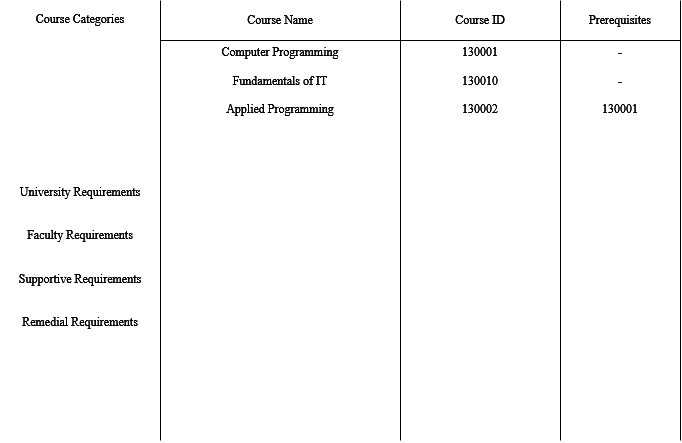

The diagram above was exported from draw.io. Its source (the exported page's mxGraphModel, read from the mxfile embedded in the PNG):
<mxGraphModel dx="864" dy="936" grid="1" gridSize="10" guides="1" tooltips="1" connect="1" arrows="1" fold="1" page="1" pageScale="1" pageWidth="1600" pageHeight="900" background="light-dark(#ffffff, #121212)" math="0" shadow="0">
  <root>
    <mxCell id="0" />
    <mxCell id="1" parent="0" />
    <mxCell id="7eok4kXdlzpnzPDSlEBk-1" edge="1" parent="1" style="endArrow=none;html=1;rounded=0;defaultLabelBackgroundColor=page;labelPadding=0 4;" value="">
      <mxGeometry height="50" relative="1" width="50" as="geometry">
        <mxPoint x="160" y="440" as="sourcePoint" />
        <mxPoint x="160" as="targetPoint" />
      </mxGeometry>
    </mxCell>
    <mxCell id="7eok4kXdlzpnzPDSlEBk-2" parent="1" style="text;html=1;whiteSpace=wrap;strokeColor=none;fillColor=none;align=center;verticalAlign=middle;rounded=0;" value="&lt;div&gt;Course Categories&lt;/div&gt;&lt;div&gt;&lt;br&gt;&lt;/div&gt;&lt;div&gt;&lt;br&gt;&lt;/div&gt;&lt;div&gt;&lt;br&gt;&lt;/div&gt;&lt;div&gt;&lt;br&gt;&lt;/div&gt;&lt;div&gt;&lt;br&gt;&lt;/div&gt;&lt;div&gt;&lt;br&gt;&lt;/div&gt;&lt;div&gt;&lt;br&gt;&lt;/div&gt;&lt;div&gt;&lt;br&gt;&lt;/div&gt;&lt;div&gt;&lt;br&gt;&lt;/div&gt;&lt;div&gt;&lt;br&gt;&lt;/div&gt;&lt;div&gt;&lt;br&gt;&lt;/div&gt;&lt;div&gt;University Requirements&lt;/div&gt;&lt;div&gt;&lt;br&gt;&lt;/div&gt;&lt;div&gt;&lt;br&gt;&lt;/div&gt;&lt;div&gt;&lt;span style=&quot;color: light-dark(rgb(0, 0, 0), rgb(0, 102, 0));&quot;&gt;Faculty Requirements&lt;/span&gt;&lt;/div&gt;&lt;div&gt;&lt;br&gt;&lt;/div&gt;&lt;div&gt;&lt;br&gt;&lt;/div&gt;&lt;div&gt;Supportive Requirements&lt;/div&gt;&lt;div&gt;&lt;br&gt;&lt;/div&gt;&lt;div&gt;&lt;br&gt;&lt;/div&gt;&lt;div&gt;Remedial Requirements&lt;/div&gt;" vertex="1">
      <mxGeometry height="340" width="160" as="geometry" />
    </mxCell>
    <mxCell id="7eok4kXdlzpnzPDSlEBk-6" edge="1" parent="1" style="endArrow=none;html=1;rounded=0;defaultLabelBackgroundColor=page;labelPadding=0 4;" value="">
      <mxGeometry height="50" relative="1" width="50" as="geometry">
        <mxPoint x="160" y="40" as="sourcePoint" />
        <mxPoint x="680" y="40" as="targetPoint" />
      </mxGeometry>
    </mxCell>
    <mxCell id="7eok4kXdlzpnzPDSlEBk-7" edge="1" parent="1" style="endArrow=none;html=1;rounded=0;defaultLabelBackgroundColor=page;labelPadding=0 4;" value="">
      <mxGeometry height="50" relative="1" width="50" as="geometry">
        <mxPoint x="400" y="440" as="sourcePoint" />
        <mxPoint x="400" as="targetPoint" />
      </mxGeometry>
    </mxCell>
    <mxCell id="7eok4kXdlzpnzPDSlEBk-8" parent="1" style="text;html=1;whiteSpace=wrap;strokeColor=none;fillColor=none;align=center;verticalAlign=middle;rounded=0;" value="Course Name" vertex="1">
      <mxGeometry height="30" width="80" x="240" y="4" as="geometry" />
    </mxCell>
    <mxCell id="7eok4kXdlzpnzPDSlEBk-11" parent="1" style="text;html=1;whiteSpace=wrap;strokeColor=none;fillColor=none;align=center;verticalAlign=middle;rounded=0;" value="&lt;div&gt;Computer Programming&lt;/div&gt;&lt;div&gt;&lt;br&gt;&lt;/div&gt;&lt;div&gt;Fundamentals of IT&lt;/div&gt;&lt;div&gt;&lt;br&gt;&lt;/div&gt;&lt;div&gt;&lt;span style=&quot;color: light-dark(rgb(0, 0, 0), rgb(102, 0, 0));&quot;&gt;Applied Programming&lt;/span&gt;&lt;/div&gt;" vertex="1">
      <mxGeometry height="80" width="240" x="160" y="40" as="geometry" />
    </mxCell>
    <mxCell id="7eok4kXdlzpnzPDSlEBk-12" edge="1" parent="1" style="endArrow=none;html=1;rounded=0;defaultLabelBackgroundColor=page;labelPadding=0 4;" value="">
      <mxGeometry height="50" relative="1" width="50" as="geometry">
        <mxPoint x="560" y="440" as="sourcePoint" />
        <mxPoint x="560" as="targetPoint" />
      </mxGeometry>
    </mxCell>
    <mxCell id="7eok4kXdlzpnzPDSlEBk-13" parent="1" style="text;html=1;whiteSpace=wrap;strokeColor=none;fillColor=none;align=center;verticalAlign=middle;rounded=0;" value="Course ID" vertex="1">
      <mxGeometry height="30" width="60" x="450" y="4" as="geometry" />
    </mxCell>
    <mxCell id="7eok4kXdlzpnzPDSlEBk-14" parent="1" style="text;html=1;whiteSpace=wrap;strokeColor=none;fillColor=none;align=center;verticalAlign=middle;rounded=0;" value="&lt;div&gt;130001&lt;/div&gt;&lt;div&gt;&lt;br&gt;&lt;/div&gt;&lt;div&gt;130010&lt;/div&gt;&lt;div&gt;&lt;br&gt;&lt;/div&gt;&lt;div&gt;&lt;span style=&quot;color: light-dark(rgb(0, 0, 0), rgb(102, 0, 0));&quot;&gt;130002&lt;/span&gt;&lt;/div&gt;" vertex="1">
      <mxGeometry height="80" width="60" x="450" y="40" as="geometry" />
    </mxCell>
    <mxCell id="7eok4kXdlzpnzPDSlEBk-15" edge="1" parent="1" style="endArrow=none;html=1;rounded=0;defaultLabelBackgroundColor=page;labelPadding=0 4;" value="">
      <mxGeometry height="50" relative="1" width="50" as="geometry">
        <mxPoint x="680" y="440" as="sourcePoint" />
        <mxPoint x="680" as="targetPoint" />
      </mxGeometry>
    </mxCell>
    <mxCell id="7eok4kXdlzpnzPDSlEBk-29" parent="1" style="text;html=1;whiteSpace=wrap;strokeColor=none;fillColor=none;align=center;verticalAlign=middle;rounded=0;" value="Prerequisites" vertex="1">
      <mxGeometry height="30" width="80" x="580" y="4" as="geometry" />
    </mxCell>
    <mxCell id="7eok4kXdlzpnzPDSlEBk-30" parent="1" style="text;html=1;whiteSpace=wrap;strokeColor=none;fillColor=none;align=center;verticalAlign=middle;rounded=0;" value="&lt;div&gt;-&lt;/div&gt;&lt;div&gt;&lt;br&gt;&lt;/div&gt;&lt;div&gt;-&lt;/div&gt;&lt;div&gt;&lt;br&gt;&lt;/div&gt;&lt;div&gt;130001&lt;/div&gt;" vertex="1">
      <mxGeometry height="80" width="60" x="590" y="40" as="geometry" />
    </mxCell>
  </root>
</mxGraphModel>